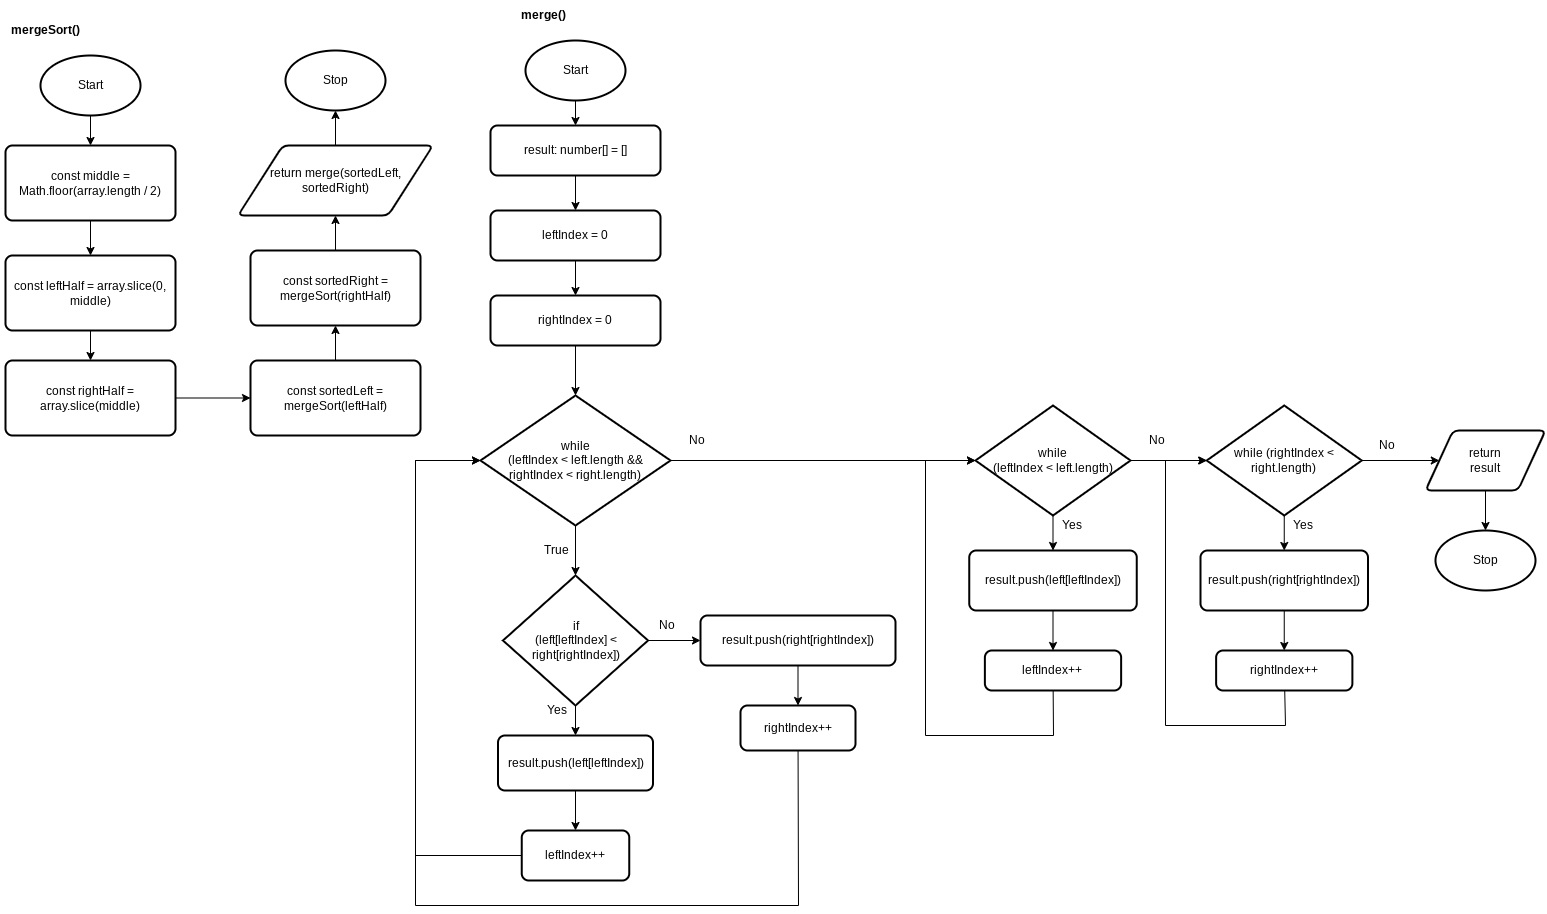

The diagram above was exported from draw.io. Its source (the exported page's mxGraphModel, read from the mxfile embedded in the PNG):
<mxGraphModel dx="906" dy="1612" grid="1" gridSize="5" guides="1" tooltips="1" connect="1" arrows="1" fold="1" page="1" pageScale="1" pageWidth="850" pageHeight="1100" math="0" shadow="0">
  <root>
    <mxCell id="0" />
    <mxCell id="1" parent="0" />
    <mxCell id="47" style="edgeStyle=none;html=1;" parent="1" source="2" edge="1">
      <mxGeometry relative="1" as="geometry">
        <mxPoint x="90" y="130" as="targetPoint" />
      </mxGeometry>
    </mxCell>
    <mxCell id="2" value="Start" style="strokeWidth=2;html=1;shape=mxgraph.flowchart.start_1;whiteSpace=wrap;" parent="1" vertex="1">
      <mxGeometry x="40" y="40" width="100" height="60" as="geometry" />
    </mxCell>
    <mxCell id="5" value="&lt;b&gt;mergeSort()&lt;/b&gt;" style="text;html=1;align=center;verticalAlign=middle;resizable=0;points=[];autosize=1;strokeColor=none;fillColor=none;" parent="1" vertex="1">
      <mxGeometry width="90" height="30" as="geometry" />
    </mxCell>
    <mxCell id="19" value="&lt;b&gt;merge()&lt;/b&gt;" style="text;html=1;align=center;verticalAlign=middle;resizable=0;points=[];autosize=1;strokeColor=none;fillColor=none;" parent="1" vertex="1">
      <mxGeometry x="510" y="-15" width="65" height="30" as="geometry" />
    </mxCell>
    <mxCell id="53" style="edgeStyle=none;html=1;" parent="1" source="51" target="52" edge="1">
      <mxGeometry relative="1" as="geometry" />
    </mxCell>
    <mxCell id="51" value="const middle = Math.floor(array.length / 2)" style="rounded=1;whiteSpace=wrap;html=1;absoluteArcSize=1;arcSize=14;strokeWidth=2;" parent="1" vertex="1">
      <mxGeometry x="5" y="130" width="170" height="75" as="geometry" />
    </mxCell>
    <mxCell id="55" style="edgeStyle=none;html=1;" parent="1" source="52" target="54" edge="1">
      <mxGeometry relative="1" as="geometry" />
    </mxCell>
    <mxCell id="52" value="const leftHalf = array.slice(0, middle)" style="rounded=1;whiteSpace=wrap;html=1;absoluteArcSize=1;arcSize=14;strokeWidth=2;" parent="1" vertex="1">
      <mxGeometry x="5" y="240" width="170" height="75" as="geometry" />
    </mxCell>
    <mxCell id="57" style="edgeStyle=none;html=1;" parent="1" source="54" target="56" edge="1">
      <mxGeometry relative="1" as="geometry" />
    </mxCell>
    <mxCell id="54" value="const rightHalf = array.slice(middle)" style="rounded=1;whiteSpace=wrap;html=1;absoluteArcSize=1;arcSize=14;strokeWidth=2;" parent="1" vertex="1">
      <mxGeometry x="5" y="345" width="170" height="75" as="geometry" />
    </mxCell>
    <mxCell id="59" style="edgeStyle=none;html=1;" parent="1" source="56" target="58" edge="1">
      <mxGeometry relative="1" as="geometry" />
    </mxCell>
    <mxCell id="56" value="const sortedLeft = mergeSort(leftHalf)" style="rounded=1;whiteSpace=wrap;html=1;absoluteArcSize=1;arcSize=14;strokeWidth=2;" parent="1" vertex="1">
      <mxGeometry x="250" y="345" width="170" height="75" as="geometry" />
    </mxCell>
    <mxCell id="62" style="edgeStyle=none;html=1;" parent="1" source="58" target="60" edge="1">
      <mxGeometry relative="1" as="geometry" />
    </mxCell>
    <mxCell id="58" value="const sortedRight = mergeSort(rightHalf)" style="rounded=1;whiteSpace=wrap;html=1;absoluteArcSize=1;arcSize=14;strokeWidth=2;" parent="1" vertex="1">
      <mxGeometry x="250" y="235" width="170" height="75" as="geometry" />
    </mxCell>
    <mxCell id="64" style="edgeStyle=none;html=1;" parent="1" source="60" target="63" edge="1">
      <mxGeometry relative="1" as="geometry" />
    </mxCell>
    <mxCell id="60" value="return merge(sortedLeft, sortedRight)" style="shape=parallelogram;html=1;strokeWidth=2;perimeter=parallelogramPerimeter;whiteSpace=wrap;rounded=1;arcSize=12;size=0.23;" parent="1" vertex="1">
      <mxGeometry x="237.5" y="130" width="195" height="70" as="geometry" />
    </mxCell>
    <mxCell id="63" value="Stop" style="strokeWidth=2;html=1;shape=mxgraph.flowchart.start_1;whiteSpace=wrap;" parent="1" vertex="1">
      <mxGeometry x="285" y="35" width="100" height="60" as="geometry" />
    </mxCell>
    <mxCell id="67" style="edgeStyle=none;html=1;" parent="1" source="65" target="66" edge="1">
      <mxGeometry relative="1" as="geometry" />
    </mxCell>
    <mxCell id="65" value="Start" style="strokeWidth=2;html=1;shape=mxgraph.flowchart.start_1;whiteSpace=wrap;" parent="1" vertex="1">
      <mxGeometry x="525" y="25" width="100" height="60" as="geometry" />
    </mxCell>
    <mxCell id="69" style="edgeStyle=none;html=1;" parent="1" source="66" target="68" edge="1">
      <mxGeometry relative="1" as="geometry" />
    </mxCell>
    <mxCell id="66" value="result: number[] = []" style="rounded=1;whiteSpace=wrap;html=1;absoluteArcSize=1;arcSize=14;strokeWidth=2;" parent="1" vertex="1">
      <mxGeometry x="490" y="110" width="170" height="50" as="geometry" />
    </mxCell>
    <mxCell id="71" style="edgeStyle=none;html=1;" parent="1" source="68" target="70" edge="1">
      <mxGeometry relative="1" as="geometry" />
    </mxCell>
    <mxCell id="68" value="leftIndex = 0" style="rounded=1;whiteSpace=wrap;html=1;absoluteArcSize=1;arcSize=14;strokeWidth=2;" parent="1" vertex="1">
      <mxGeometry x="490" y="195" width="170" height="50" as="geometry" />
    </mxCell>
    <mxCell id="73" style="edgeStyle=none;html=1;" parent="1" source="70" target="72" edge="1">
      <mxGeometry relative="1" as="geometry" />
    </mxCell>
    <mxCell id="70" value="rightIndex = 0" style="rounded=1;whiteSpace=wrap;html=1;absoluteArcSize=1;arcSize=14;strokeWidth=2;" parent="1" vertex="1">
      <mxGeometry x="490" y="280" width="170" height="50" as="geometry" />
    </mxCell>
    <mxCell id="75" style="edgeStyle=none;html=1;" edge="1" parent="1" source="72" target="74">
      <mxGeometry relative="1" as="geometry" />
    </mxCell>
    <mxCell id="91" style="edgeStyle=none;rounded=0;html=1;entryX=0;entryY=0.5;entryDx=0;entryDy=0;entryPerimeter=0;" edge="1" parent="1" source="72" target="90">
      <mxGeometry relative="1" as="geometry" />
    </mxCell>
    <mxCell id="72" value="while &lt;br&gt;(leftIndex &amp;lt; left.length &amp;amp;&amp;amp; rightIndex &amp;lt; right.length)" style="strokeWidth=2;html=1;shape=mxgraph.flowchart.decision;whiteSpace=wrap;" parent="1" vertex="1">
      <mxGeometry x="480" y="380" width="190" height="130" as="geometry" />
    </mxCell>
    <mxCell id="78" style="edgeStyle=none;html=1;" edge="1" parent="1" source="74" target="77">
      <mxGeometry relative="1" as="geometry" />
    </mxCell>
    <mxCell id="84" style="edgeStyle=none;rounded=0;html=1;" edge="1" parent="1" source="74" target="83">
      <mxGeometry relative="1" as="geometry" />
    </mxCell>
    <mxCell id="74" value="if &lt;br&gt;(left[leftIndex] &amp;lt; right[rightIndex])" style="strokeWidth=2;html=1;shape=mxgraph.flowchart.decision;whiteSpace=wrap;" vertex="1" parent="1">
      <mxGeometry x="502.5" y="560" width="145" height="130" as="geometry" />
    </mxCell>
    <mxCell id="76" value="True" style="text;html=1;align=center;verticalAlign=middle;resizable=0;points=[];autosize=1;strokeColor=none;fillColor=none;" vertex="1" parent="1">
      <mxGeometry x="533" y="520" width="45" height="30" as="geometry" />
    </mxCell>
    <mxCell id="80" style="edgeStyle=none;html=1;" edge="1" parent="1" source="77" target="79">
      <mxGeometry relative="1" as="geometry" />
    </mxCell>
    <mxCell id="77" value="result.push(left[leftIndex])" style="rounded=1;whiteSpace=wrap;html=1;absoluteArcSize=1;arcSize=14;strokeWidth=2;" vertex="1" parent="1">
      <mxGeometry x="497.5" y="720" width="155" height="55" as="geometry" />
    </mxCell>
    <mxCell id="81" style="edgeStyle=none;html=1;entryX=0;entryY=0.5;entryDx=0;entryDy=0;entryPerimeter=0;rounded=0;" edge="1" parent="1" source="79" target="72">
      <mxGeometry relative="1" as="geometry">
        <Array as="points">
          <mxPoint x="415" y="840" />
          <mxPoint x="415" y="445" />
        </Array>
      </mxGeometry>
    </mxCell>
    <mxCell id="79" value="leftIndex++" style="rounded=1;whiteSpace=wrap;html=1;absoluteArcSize=1;arcSize=14;strokeWidth=2;" vertex="1" parent="1">
      <mxGeometry x="521.25" y="815" width="107.5" height="50" as="geometry" />
    </mxCell>
    <mxCell id="82" value="Yes" style="text;html=1;align=center;verticalAlign=middle;resizable=0;points=[];autosize=1;strokeColor=none;fillColor=none;" vertex="1" parent="1">
      <mxGeometry x="536" y="680" width="40" height="30" as="geometry" />
    </mxCell>
    <mxCell id="86" style="edgeStyle=none;rounded=0;html=1;" edge="1" parent="1" source="83" target="85">
      <mxGeometry relative="1" as="geometry" />
    </mxCell>
    <mxCell id="83" value="result.push(right[rightIndex])" style="rounded=1;whiteSpace=wrap;html=1;absoluteArcSize=1;arcSize=14;strokeWidth=2;" vertex="1" parent="1">
      <mxGeometry x="700" y="600" width="195" height="50" as="geometry" />
    </mxCell>
    <mxCell id="89" style="edgeStyle=none;rounded=0;html=1;entryX=0;entryY=0.5;entryDx=0;entryDy=0;entryPerimeter=0;" edge="1" parent="1" source="85" target="72">
      <mxGeometry relative="1" as="geometry">
        <Array as="points">
          <mxPoint x="798" y="890" />
          <mxPoint x="415" y="890" />
          <mxPoint x="415" y="445" />
        </Array>
      </mxGeometry>
    </mxCell>
    <mxCell id="85" value="rightIndex++" style="rounded=1;whiteSpace=wrap;html=1;absoluteArcSize=1;arcSize=14;strokeWidth=2;" vertex="1" parent="1">
      <mxGeometry x="740" y="690" width="115" height="45" as="geometry" />
    </mxCell>
    <mxCell id="87" value="No" style="text;html=1;align=center;verticalAlign=middle;resizable=0;points=[];autosize=1;strokeColor=none;fillColor=none;" vertex="1" parent="1">
      <mxGeometry x="648" y="595" width="35" height="30" as="geometry" />
    </mxCell>
    <mxCell id="93" style="edgeStyle=none;rounded=0;html=1;" edge="1" parent="1" source="90" target="92">
      <mxGeometry relative="1" as="geometry" />
    </mxCell>
    <mxCell id="104" style="edgeStyle=none;rounded=0;html=1;entryX=0;entryY=0.5;entryDx=0;entryDy=0;entryPerimeter=0;" edge="1" parent="1" source="90" target="99">
      <mxGeometry relative="1" as="geometry" />
    </mxCell>
    <mxCell id="90" value="while &lt;br&gt;(leftIndex &amp;lt; left.length)" style="strokeWidth=2;html=1;shape=mxgraph.flowchart.decision;whiteSpace=wrap;" vertex="1" parent="1">
      <mxGeometry x="975" y="390" width="155" height="110" as="geometry" />
    </mxCell>
    <mxCell id="96" style="edgeStyle=none;rounded=0;html=1;" edge="1" parent="1" source="92" target="95">
      <mxGeometry relative="1" as="geometry" />
    </mxCell>
    <mxCell id="92" value="result.push(left[leftIndex])" style="rounded=1;whiteSpace=wrap;html=1;absoluteArcSize=1;arcSize=14;strokeWidth=2;" vertex="1" parent="1">
      <mxGeometry x="968.75" y="535" width="167.5" height="60" as="geometry" />
    </mxCell>
    <mxCell id="94" value="Yes" style="text;html=1;align=center;verticalAlign=middle;resizable=0;points=[];autosize=1;strokeColor=none;fillColor=none;" vertex="1" parent="1">
      <mxGeometry x="1051" y="495" width="40" height="30" as="geometry" />
    </mxCell>
    <mxCell id="105" style="edgeStyle=none;rounded=0;html=1;entryX=0;entryY=0.5;entryDx=0;entryDy=0;entryPerimeter=0;" edge="1" parent="1" source="95" target="90">
      <mxGeometry relative="1" as="geometry">
        <Array as="points">
          <mxPoint x="1053" y="720" />
          <mxPoint x="925" y="720" />
          <mxPoint x="925" y="445" />
        </Array>
      </mxGeometry>
    </mxCell>
    <mxCell id="95" value="leftIndex++" style="rounded=1;whiteSpace=wrap;html=1;absoluteArcSize=1;arcSize=14;strokeWidth=2;" vertex="1" parent="1">
      <mxGeometry x="984.38" y="635" width="136.25" height="40" as="geometry" />
    </mxCell>
    <mxCell id="97" value="No" style="text;html=1;align=center;verticalAlign=middle;resizable=0;points=[];autosize=1;strokeColor=none;fillColor=none;" vertex="1" parent="1">
      <mxGeometry x="678" y="410" width="35" height="30" as="geometry" />
    </mxCell>
    <mxCell id="98" style="edgeStyle=none;rounded=0;html=1;" edge="1" parent="1" source="99" target="101">
      <mxGeometry relative="1" as="geometry" />
    </mxCell>
    <mxCell id="108" style="edgeStyle=none;rounded=0;html=1;entryX=0;entryY=0.5;entryDx=0;entryDy=0;" edge="1" parent="1" source="99" target="107">
      <mxGeometry relative="1" as="geometry" />
    </mxCell>
    <mxCell id="99" value="while (rightIndex &amp;lt; right.length)" style="strokeWidth=2;html=1;shape=mxgraph.flowchart.decision;whiteSpace=wrap;" vertex="1" parent="1">
      <mxGeometry x="1206.25" y="390" width="155" height="110" as="geometry" />
    </mxCell>
    <mxCell id="100" style="edgeStyle=none;rounded=0;html=1;" edge="1" parent="1" source="101" target="103">
      <mxGeometry relative="1" as="geometry" />
    </mxCell>
    <mxCell id="101" value="result.push(right[rightIndex])" style="rounded=1;whiteSpace=wrap;html=1;absoluteArcSize=1;arcSize=14;strokeWidth=2;" vertex="1" parent="1">
      <mxGeometry x="1200" y="535" width="167.5" height="60" as="geometry" />
    </mxCell>
    <mxCell id="102" value="Yes" style="text;html=1;align=center;verticalAlign=middle;resizable=0;points=[];autosize=1;strokeColor=none;fillColor=none;" vertex="1" parent="1">
      <mxGeometry x="1282.25" y="495" width="40" height="30" as="geometry" />
    </mxCell>
    <mxCell id="106" style="edgeStyle=none;rounded=0;html=1;entryX=0;entryY=0.5;entryDx=0;entryDy=0;entryPerimeter=0;" edge="1" parent="1" source="103" target="99">
      <mxGeometry relative="1" as="geometry">
        <Array as="points">
          <mxPoint x="1285" y="710" />
          <mxPoint x="1165" y="710" />
          <mxPoint x="1165" y="445" />
        </Array>
      </mxGeometry>
    </mxCell>
    <mxCell id="103" value="rightIndex++" style="rounded=1;whiteSpace=wrap;html=1;absoluteArcSize=1;arcSize=14;strokeWidth=2;" vertex="1" parent="1">
      <mxGeometry x="1215.63" y="635" width="136.25" height="40" as="geometry" />
    </mxCell>
    <mxCell id="112" style="edgeStyle=none;rounded=0;html=1;" edge="1" parent="1" source="107" target="111">
      <mxGeometry relative="1" as="geometry" />
    </mxCell>
    <mxCell id="107" value="return &lt;br&gt;result" style="shape=parallelogram;html=1;strokeWidth=2;perimeter=parallelogramPerimeter;whiteSpace=wrap;rounded=1;arcSize=12;size=0.23;" vertex="1" parent="1">
      <mxGeometry x="1425" y="415" width="120" height="60" as="geometry" />
    </mxCell>
    <mxCell id="109" value="No" style="text;html=1;align=center;verticalAlign=middle;resizable=0;points=[];autosize=1;strokeColor=none;fillColor=none;" vertex="1" parent="1">
      <mxGeometry x="1138" y="410" width="35" height="30" as="geometry" />
    </mxCell>
    <mxCell id="110" value="No" style="text;html=1;align=center;verticalAlign=middle;resizable=0;points=[];autosize=1;strokeColor=none;fillColor=none;" vertex="1" parent="1">
      <mxGeometry x="1368" y="415" width="35" height="30" as="geometry" />
    </mxCell>
    <mxCell id="111" value="Stop" style="strokeWidth=2;html=1;shape=mxgraph.flowchart.start_1;whiteSpace=wrap;" vertex="1" parent="1">
      <mxGeometry x="1435" y="515" width="100" height="60" as="geometry" />
    </mxCell>
  </root>
</mxGraphModel>